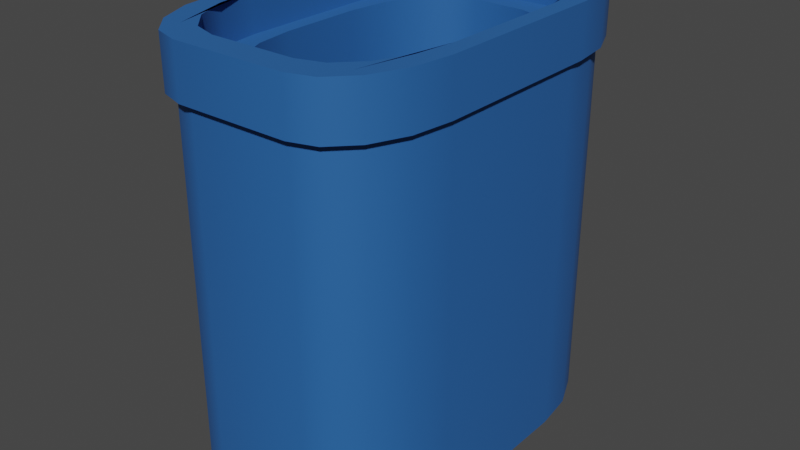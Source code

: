 # Source: skralde_spand.blend  (saved by Blender 3.6.13; exported with 4.5.12 LTS)
import bpy
from mathutils import Matrix  # noqa: F401  (used for matrix-valued properties, if any)

bpy.ops.wm.read_factory_settings(use_empty=True)
scene = bpy.context.scene
scene.name = 'Scene'

# ---- collections
col_collection = bpy.data.collections.new('Collection'); scene.collection.children.link(col_collection)

# ---- materials (node trees are filled in below, after node groups)
mat_material_001 = bpy.data.materials.new('Material.001')
mat_material_001.use_transparent_shadow = False

# ---- node groups
ng_auto_smooth = bpy.data.node_groups.new('Auto Smooth', 'GeometryNodeTree')
_s = ng_auto_smooth.interface.new_socket(name='Geometry', in_out='OUTPUT', socket_type='NodeSocketGeometry')
_s = ng_auto_smooth.interface.new_socket(name='Geometry', in_out='INPUT', socket_type='NodeSocketGeometry')
_s = ng_auto_smooth.interface.new_socket(name='Angle', in_out='INPUT', socket_type='NodeSocketFloat')
_s.subtype = 'ANGLE'
_s.min_value = 0.0
_s.max_value = 3.142
ng_auto_smooth.is_modifier = True
_N = ng_auto_smooth.nodes; _L = ng_auto_smooth.links
n0 = _N.new('NodeGroupOutput'); n0.name = 'Group Output'; n0.location = (480, -100)
n1 = _N.new('NodeGroupInput'); n1.name = 'Group Input'; n1.location = (-420, -300)
n2 = _N.new('NodeGroupInput'); n2.name = 'Group Input.001'; n2.location = (-60, -100)
n3 = _N.new('GeometryNodeSetShadeSmooth'); n3.name = 'Set Shade Smooth'; n3.location = (120, -100)
n3.domain = 'EDGE'
n4 = _N.new('GeometryNodeSetShadeSmooth'); n4.name = 'Set Shade Smooth.001'; n4.location = (300, -100)
n5 = _N.new('GeometryNodeInputMeshEdgeAngle'); n5.name = 'Edge Angle'; n5.location = (-420, -220)
n6 = _N.new('GeometryNodeInputEdgeSmooth'); n6.name = 'Is Edge Smooth'; n6.location = (-60, -160)
n7 = _N.new('GeometryNodeInputShadeSmooth'); n7.name = 'Is Face Smooth'; n7.location = (-240, -340)
n8 = _N.new('FunctionNodeBooleanMath'); n8.name = 'Boolean Math'; n8.location = (-60, -220)
n9 = _N.new('FunctionNodeCompare'); n9.name = 'Compare'; n9.location = (-240, -180)
n9.operation = 'LESS_EQUAL'
_L.new(n5.outputs[0], n9.inputs[0])
_L.new(n4.outputs[0], n0.inputs[0])
_L.new(n1.outputs[1], n9.inputs[1])
_L.new(n9.outputs[0], n8.inputs[0])
_L.new(n7.outputs[0], n8.inputs[1])
_L.new(n2.outputs[0], n3.inputs[0])
_L.new(n6.outputs[0], n3.inputs[1])
_L.new(n3.outputs[0], n4.inputs[0])
_L.new(n8.outputs[0], n3.inputs[2])
n0.is_active_output = True

# ---- material node trees
mat_material_001.use_nodes = True; mat_material_001.node_tree.nodes.clear()
_N = mat_material_001.node_tree.nodes; _L = mat_material_001.node_tree.links
n0 = _N.new('ShaderNodeBsdfPrincipled'); n0.name = 'Principled BSDF'; n0.location = (10, 300)
n0.distribution = 'GGX'
n0.subsurface_method = 'RANDOM_WALK_SKIN'
n0.inputs[0].default_value = (0.01252, 0.1176, 0.3931, 1.0)
n0.inputs[1].default_value = 0.1102
n0.inputs[2].default_value = 0.7756
n0.inputs[3].default_value = 1.45
n0.inputs[13].default_value = 0.7441
n0.inputs[27].default_value = (0.0, 0.0, 0.0, 1.0)
n0.inputs[28].default_value = 1.0
n1 = _N.new('ShaderNodeOutputMaterial'); n1.name = 'Material Output'; n1.location = (300, 300)
_L.new(n0.outputs[0], n1.inputs[0])
n1.is_active_output = True

# ---- world
world_world = bpy.data.worlds.new('World'); scene.world = world_world
world_world.use_nodes = True; world_world.node_tree.nodes.clear()
_N = world_world.node_tree.nodes; _L = world_world.node_tree.links
n0 = _N.new('ShaderNodeOutputWorld'); n0.name = 'World Output'; n0.location = (300, 300)
n1 = _N.new('ShaderNodeBackground'); n1.name = 'Background'; n1.location = (10, 300)
n1.inputs[0].default_value = (0.05088, 0.05088, 0.05088, 1.0)
_L.new(n1.outputs[0], n0.inputs[0])
n0.is_active_output = True
world_world.color = (0.05088, 0.05088, 0.05088)
world_world.use_sun_shadow = False
world_world.sun_shadow_jitter_overblur = 0.0

# ---- meshes
me_cube_001 = bpy.data.meshes.new('Cube.001')
me_cube_001.from_pydata([(-0.357, -0.9022, 1.274), (-0.9022, -0.357, 1.274), (-0.5657, -0.8607, 1.274), (-0.7425, -0.7425, 1.274), (-0.8607, -0.5657, 1.274), (-0.9022, 0.357, 1.274), (-0.357, 0.9022, 1.274), (-0.8607, 0.5657, 1.274), (-0.7425, 0.7425, 1.274), (-0.5657, 0.8607, 1.274), (0.357, 0.9022, 1.274), (0.9022, 0.357, 1.274), (0.5657, 0.8607, 1.274), (0.7425, 0.7425, 1.274), (0.8607, 0.5657, 1.274), (0.9022, -0.357, 1.274), (0.357, -0.9022, 1.274), (0.7669, -0.8569, 1.274), (0.8607, -0.5657, 1.274), (0.7425, -0.7425, 1.274), (0.5657, -0.8607, 1.274), (-0.3554, -0.9022, 1.074), (-0.9022, -0.3554, 1.074), (-0.5647, -0.8606, 1.074), (-0.7421, -0.7421, 1.074), (-0.8606, -0.5647, 1.074), (-0.9022, 0.3554, 1.074), (-0.3554, 0.9022, 1.074), (-0.8606, 0.5647, 1.074), (-0.7421, 0.7421, 1.074), (-0.5647, 0.8606, 1.074), (0.3554, 0.9022, 1.074), (0.9022, 0.3554, 1.074), (0.5647, 0.8606, 1.074), (0.7421, 0.7421, 1.074), (0.8606, 0.5647, 1.074), (0.9022, -0.3554, 1.074), (0.3554, -0.9022, 1.074), (0.8606, -0.5647, 1.074), (0.7421, -0.7421, 1.074), (0.5647, -0.8606, 1.074), (-0.2199, -0.7668, 1.074), (-0.7668, -0.2199, 1.074), (-0.4292, -0.7251, 1.074), (-0.6066, -0.6066, 1.074), (-0.7251, -0.4292, 1.074), (-0.7668, 0.2199, 1.074), (-0.2199, 0.7668, 1.074), (-0.7251, 0.4292, 1.074), (-0.6066, 0.6066, 1.074), (-0.4292, 0.7251, 1.074), (0.2199, 0.7668, 1.074), (0.7668, 0.2199, 1.074), (0.4292, 0.7251, 1.074), (0.6066, 0.6066, 1.074), (0.7251, 0.4292, 1.074), (0.7668, -0.2199, 1.074), (0.2199, -0.7668, 1.074), (0.7251, -0.4292, 1.074), (0.6066, -0.6066, 1.074), (0.4292, -0.7251, 1.074), (-0.7668, -0.2216, -0.4822), (-0.2216, -0.7668, -0.4822), (-0.7253, -0.4302, -0.4822), (-0.6071, -0.6071, -0.4822), (-0.4302, -0.7253, -0.4822), (-0.2216, 0.7668, -0.4822), (-0.7668, 0.2216, -0.4822), (-0.4302, 0.7253, -0.4822), (-0.6071, 0.6071, -0.4822), (-0.7253, 0.4302, -0.4822), (0.7668, 0.2216, -0.4822), (0.2216, 0.7668, -0.4822), (0.7253, 0.4302, -0.4822), (0.6071, 0.6071, -0.4822), (0.4302, 0.7253, -0.4822), (0.2216, -0.7668, -0.4822), (0.7668, -0.2216, -0.4822), (0.4302, -0.7253, -0.4822), (0.6071, -0.6071, -0.4822), (0.7253, -0.4302, -0.4822), (-0.4352, -1.0, -1.0), (-1.0, -0.4352, -1.0), (-0.6513, -0.957, -1.0), (-0.8346, -0.8346, -1.0), (-0.957, -0.6513, -1.0), (-0.4335, -1.0, 1.0), (-1.0, -0.4335, 1.0), (-0.6503, -0.9569, 1.0), (-0.8341, -0.8341, 1.0), (-0.9569, -0.6503, 1.0), (-1.0, 0.4352, -1.0), (-0.4352, 1.0, -1.0), (-0.957, 0.6513, -1.0), (-0.8346, 0.8346, -1.0), (-0.6513, 0.957, -1.0), (-1.0, 0.4335, 1.0), (-0.4335, 1.0, 1.0), (-0.9569, 0.6503, 1.0), (-0.8341, 0.8341, 1.0), (-0.6503, 0.9569, 1.0), (1.0, -0.4352, -1.0), (0.4352, -1.0, -1.0), (0.957, -0.6513, -1.0), (0.8346, -0.8346, -1.0), (0.6513, -0.957, -1.0), (1.0, -0.4335, 1.0), (0.4335, -1.0, 1.0), (0.9569, -0.6503, 1.0), (0.8341, -0.8341, 1.0), (0.6503, -0.9569, 1.0), (0.4352, 1.0, -1.0), (1.0, 0.4352, -1.0), (0.6513, 0.957, -1.0), (0.8346, 0.8346, -1.0), (0.957, 0.6513, -1.0), (0.4335, 1.0, 1.0), (1.0, 0.4335, 1.0), (0.6503, 0.9569, 1.0), (0.8341, 0.8341, 1.0), (0.9569, 0.6503, 1.0), (-0.4753, -1.042, 1.0), (-1.042, -0.4753, 1.0), (-0.6921, -0.9986, 1.0), (-0.8758, -0.8758, 1.0), (-0.9986, -0.6921, 1.0), (-1.042, 0.4753, 1.0), (-0.4753, 1.042, 1.0), (-0.9986, 0.6921, 1.0), (-0.8758, 0.8758, 1.0), (-0.6921, 0.9986, 1.0), (0.4753, 1.042, 1.0), (1.042, 0.4753, 1.0), (0.6921, 0.9986, 1.0), (0.8758, 0.8758, 1.0), (0.9986, 0.6921, 1.0), (1.042, -0.4753, 1.0), (0.4753, -1.042, 1.0), (0.9986, -0.6921, 1.0), (0.8758, -0.8758, 1.0), (0.6921, -0.9986, 1.0), (-1.042, -0.477, 1.274), (-0.477, -1.042, 1.274), (-0.7084, -0.8777, 1.274), (-0.9988, -0.6931, 1.274), (-0.8763, -0.8763, 1.274), (-0.6931, -0.9988, 1.274), (-0.477, 1.042, 1.274), (-1.042, 0.477, 1.274), (-0.7435, 0.8631, 1.274), (-0.6931, 0.9988, 1.274), (-0.8763, 0.8763, 1.274), (-0.9988, 0.6931, 1.274), (1.042, 0.477, 1.274), (0.477, 1.042, 1.274), (0.7216, 0.8578, 1.274), (0.9988, 0.6931, 1.274), (0.8763, 0.8763, 1.274), (0.6931, 0.9988, 1.274), (0.477, -1.042, 1.274), (1.042, -0.477, 1.274), (0.6931, -0.9988, 1.274), (0.8763, -0.8763, 1.274), (0.9988, -0.6931, 1.274)], [], [(102, 107, 86, 81), (116, 97, 127, 131), (106, 117, 132, 136), (96, 87, 122, 126), (82, 87, 96, 91), (92, 97, 116, 111), (149, 148, 141, 143, 1, 5), (112, 117, 106, 101), (126, 122, 141, 148), (86, 107, 137, 121), (26, 22, 42, 46), (121, 137, 159, 142), (131, 127, 147, 154), (136, 132, 153, 160), (155, 154, 147, 149, 6, 10), (0, 16, 37, 21), (10, 6, 27, 31), (15, 11, 32, 36), (46, 42, 61, 67), (17, 160, 153, 155, 11, 15), (143, 142, 159, 17, 16, 0), (41, 57, 76, 62), (21, 37, 57, 41), (31, 27, 47, 51), (36, 32, 52, 56), (51, 47, 66, 72), (56, 52, 71, 77), (71, 73, 74, 75, 72, 66, 68, 69, 70, 67, 61, 63, 64, 65, 62, 76, 78, 79, 80, 77), (0, 2, 143), (2, 3, 143), (3, 4, 143), (4, 1, 143), (5, 7, 149), (7, 8, 149), (8, 9, 149), (9, 6, 149), (10, 12, 155), (12, 13, 155), (13, 14, 155), (14, 11, 155), (15, 18, 17), (18, 19, 17), (19, 20, 17), (20, 16, 17), (15, 36, 38, 18), (18, 38, 39, 19), (19, 39, 40, 20), (20, 40, 37, 16), (22, 1, 4, 25), (25, 4, 3, 24), (24, 3, 2, 23), (23, 2, 0, 21), (5, 26, 28, 7), (7, 28, 29, 8), (8, 29, 30, 9), (9, 30, 27, 6), (32, 11, 14, 35), (35, 14, 13, 34), (34, 13, 12, 33), (33, 12, 10, 31), (31, 51, 53, 33), (33, 53, 54, 34), (34, 54, 55, 35), (35, 55, 52, 32), (57, 37, 40, 60), (60, 40, 39, 59), (59, 39, 38, 58), (58, 38, 36, 56), (21, 41, 43, 23), (23, 43, 44, 24), (24, 44, 45, 25), (25, 45, 42, 22), (47, 27, 30, 50), (50, 30, 29, 49), (49, 29, 28, 48), (48, 28, 26, 46), (41, 62, 65, 43), (43, 65, 64, 44), (44, 64, 63, 45), (45, 63, 61, 42), (66, 47, 50, 68), (68, 50, 49, 69), (69, 49, 48, 70), (70, 48, 46, 67), (56, 77, 80, 58), (58, 80, 79, 59), (59, 79, 78, 60), (60, 78, 76, 57), (71, 52, 55, 73), (73, 55, 54, 74), (74, 54, 53, 75), (75, 53, 51, 72), (5, 1, 22, 26), (141, 144, 143), (144, 145, 143), (145, 146, 143), (146, 142, 143), (147, 150, 149), (150, 151, 149), (151, 152, 149), (152, 148, 149), (153, 156, 155), (156, 157, 155), (157, 158, 155), (158, 154, 155), (159, 161, 17), (161, 162, 17), (162, 163, 17), (163, 160, 17), (81, 86, 88, 83), (83, 88, 89, 84), (84, 89, 90, 85), (85, 90, 87, 82), (97, 92, 95, 100), (100, 95, 94, 99), (99, 94, 93, 98), (98, 93, 91, 96), (117, 112, 115, 120), (120, 115, 114, 119), (119, 114, 113, 118), (118, 113, 111, 116), (107, 102, 105, 110), (110, 105, 104, 109), (109, 104, 103, 108), (108, 103, 101, 106), (106, 136, 138, 108), (108, 138, 139, 109), (109, 139, 140, 110), (110, 140, 137, 107), (122, 87, 90, 125), (125, 90, 89, 124), (124, 89, 88, 123), (123, 88, 86, 121), (96, 126, 128, 98), (98, 128, 129, 99), (99, 129, 130, 100), (100, 130, 127, 97), (132, 117, 120, 135), (135, 120, 119, 134), (134, 119, 118, 133), (133, 118, 116, 131), (131, 154, 158, 133), (133, 158, 157, 134), (134, 157, 156, 135), (135, 156, 153, 132), (159, 137, 140, 161), (161, 140, 139, 162), (162, 139, 138, 163), (163, 138, 136, 160), (121, 142, 146, 123), (123, 146, 145, 124), (124, 145, 144, 125), (125, 144, 141, 122), (147, 127, 130, 150), (150, 130, 129, 151), (151, 129, 128, 152), (152, 128, 126, 148), (91, 93, 94, 95, 92, 111, 113, 114, 115, 112, 101, 103, 104, 105, 102, 81, 83, 84, 85, 82)])
me_cube_001.polygons.foreach_set('use_smooth', [True] * 158)
_uv = me_cube_001.uv_layers.new(name='UVMap')
_uv.uv.foreach_set('vector', [0.375, 0.8206, 0.625, 0.8208, 0.625, 0.9292, 0.375, 0.9294, 0.625, 0.4292, 0.625, 0.3208, 0.625, 0.318, 0.625, 0.432, 0.625, 0.6792, 0.625, 0.5708, 0.625, 0.568, 0.625, 0.682, 0.625, 0.1792, 0.625, 0.07081, 0.625, 0.06797, 0.625, 0.182, 0.375, 0.0706, 0.625, 0.07081, 0.625, 0.1792, 0.375, 0.1794, 0.375, 0.3206, 0.625, 0.3208, 0.625, 0.4292, 0.375, 0.4294, 0.625, 0.25, 0.625, 0.1822, 0.625, 0.06777, 0.625, 0.0, 0.625, 0.07553, 0.625, 0.1745, 0.375, 0.5706, 0.625, 0.5708, 0.625, 0.6792, 0.375, 0.6794, 0.625, 0.182, 0.625, 0.06797, 0.625, 0.06777, 0.625, 0.1822, 0.625, 0.9292, 0.625, 0.8208, 0.625, 0.818, 0.625, 0.932, 0.625, 0.1742, 0.625, 0.07576, 0.625, 0.08914, 0.625, 0.1609, 0.625, 0.932, 0.625, 0.818, 0.625, 0.8178, 0.625, 0.9322, 0.625, 0.432, 0.625, 0.318, 0.625, 0.3178, 0.625, 0.4322, 0.625, 0.682, 0.625, 0.568, 0.625, 0.5678, 0.625, 0.6822, 0.625, 0.5, 0.625, 0.4322, 0.625, 0.3178, 0.625, 0.25, 0.625, 0.3255, 0.625, 0.4245, 0.625, 0.9245, 0.625, 0.8255, 0.625, 0.8258, 0.625, 0.9242, 0.625, 0.4245, 0.625, 0.3255, 0.625, 0.3258, 0.625, 0.4242, 0.625, 0.6745, 0.625, 0.5755, 0.625, 0.5758, 0.625, 0.6742, 0.625, 0.1609, 0.625, 0.08914, 0.625, 0.08888, 0.625, 0.1611, 0.625, 0.75, 0.625, 0.6822, 0.625, 0.5678, 0.625, 0.5, 0.625, 0.5755, 0.625, 0.6745, 0.625, 1.0, 0.625, 0.9322, 0.625, 0.8178, 0.625, 0.75, 0.625, 0.8255, 0.625, 0.9245, 0.625, 0.9109, 0.625, 0.8391, 0.625, 0.8389, 0.625, 0.9111, 0.625, 0.9242, 0.625, 0.8258, 0.625, 0.8391, 0.625, 0.9109, 0.625, 0.4242, 0.625, 0.3258, 0.625, 0.3391, 0.625, 0.4109, 0.625, 0.6742, 0.625, 0.5758, 0.625, 0.5891, 0.625, 0.6609, 0.625, 0.4109, 0.625, 0.3391, 0.625, 0.3389, 0.625, 0.4111, 0.625, 0.6609, 0.625, 0.5891, 0.625, 0.5889, 0.625, 0.6611, 0.625, 0.5889, 0.6318, 0.5549, 0.651, 0.526, 0.6799, 0.5068, 0.7139, 0.5, 0.7861, 0.5, 0.8201, 0.5068, 0.849, 0.526, 0.8682, 0.5549, 0.875, 0.5889, 0.875, 0.6611, 0.8682, 0.6951, 0.849, 0.724, 0.8201, 0.7432, 0.7861, 0.75, 0.7139, 0.75, 0.6799, 0.7432, 0.651, 0.724, 0.6318, 0.6951, 0.625, 0.6611, 0.625, 0.0, 0.625, -0.01945, 0.625, 0.0, 0.625, -0.01945, 0.625, 0.02212, 0.625, 0.0, 0.625, 0.02212, 0.625, 0.04663, 0.625, 0.0, 0.625, 0.04663, 0.625, 0.07553, 0.625, 0.0, 0.625, 0.1745, 0.625, 0.2034, 0.625, 0.25, 0.625, 0.2034, 0.625, 0.2279, 0.625, 0.25, 0.625, 0.2279, 0.625, 0.2443, 0.625, 0.25, 0.625, 0.2443, 0.625, 0.25, 0.625, 0.25, 0.625, 0.4245, 0.625, 0.4534, 0.625, 0.5, 0.625, 0.4534, 0.625, 0.4779, 0.625, 0.5, 0.625, 0.4779, 0.625, 0.4943, 0.625, 0.5, 0.625, 0.4943, 0.625, 0.5, 0.625, 0.5, 0.625, 0.6745, 0.625, 0.7034, 0.625, 0.75, 0.625, 0.7034, 0.625, 0.7279, 0.625, 0.75, 0.625, 0.7279, 0.625, 0.7443, 0.625, 0.75, 0.625, 0.7443, 0.625, 0.75, 0.625, 0.75, 0.625, 0.6745, 0.625, 0.6742, 0.625, 0.7053, 0.625, 0.7034, 0.625, 0.7034, 0.625, 0.7053, 0.625, 0.75, 0.625, 0.75, 0.625, 0.75, 0.625, 0.75, 0.625, 0.7947, 0.625, 0.7966, 0.625, 0.7966, 0.625, 0.7947, 0.625, 0.8258, 0.625, 0.8255, 0.625, 0.07576, 0.625, 0.07553, 0.625, 0.04663, 0.625, 0.04677, 0.625, 0.04677, 0.625, 0.04663, 0.625, 0.0, 0.625, 0.0, 0.625, 1.0, 0.625, 1.0, 0.625, 0.9534, 0.625, 0.9532, 0.625, 0.9532, 0.625, 0.9534, 0.625, 0.9245, 0.625, 0.9242, 0.625, 0.1745, 0.625, 0.1742, 0.625, 0.2053, 0.625, 0.2034, 0.625, 0.2034, 0.625, 0.2053, 0.625, 0.25, 0.625, 0.25, 0.625, 0.25, 0.625, 0.25, 0.625, 0.2947, 0.625, 0.2966, 0.625, 0.2966, 0.625, 0.2947, 0.625, 0.3258, 0.625, 0.3255, 0.625, 0.5758, 0.625, 0.5755, 0.625, 0.5466, 0.625, 0.5447, 0.625, 0.5447, 0.625, 0.5466, 0.625, 0.5, 0.625, 0.5, 0.625, 0.5, 0.625, 0.5, 0.625, 0.4534, 0.625, 0.4553, 0.625, 0.4553, 0.625, 0.4534, 0.625, 0.4245, 0.625, 0.4242, 0.625, 0.4242, 0.625, 0.4109, 0.625, 0.4465, 0.625, 0.4553, 0.625, 0.4553, 0.625, 0.4465, 0.625, 0.5, 0.625, 0.5, 0.625, 0.5, 0.625, 0.5, 0.625, 0.5535, 0.625, 0.5447, 0.625, 0.5447, 0.625, 0.5535, 0.625, 0.5891, 0.625, 0.5758, 0.625, 0.8391, 0.625, 0.8258, 0.625, 0.7947, 0.625, 0.8035, 0.625, 0.8035, 0.625, 0.7947, 0.625, 0.75, 0.625, 0.75, 0.625, 0.75, 0.625, 0.75, 0.625, 0.7053, 0.625, 0.6965, 0.625, 0.6965, 0.625, 0.7053, 0.625, 0.6742, 0.625, 0.6609, 0.625, 0.9242, 0.625, 0.9109, 0.625, 0.9481, 0.625, 0.9574, 0.625, 0.9574, 0.625, 0.9481, 0.625, 1.0, 0.625, 1.0, 0.625, 0.0, 0.625, 0.0, 0.625, 0.05191, 0.625, 0.04257, 0.625, 0.04257, 0.625, 0.05191, 0.625, 0.08914, 0.625, 0.07576, 0.625, 0.3391, 0.625, 0.3258, 0.625, 0.2947, 0.625, 0.3035, 0.625, 0.3035, 0.625, 0.2947, 0.625, 0.25, 0.625, 0.25, 0.625, 0.25, 0.625, 0.25, 0.625, 0.2053, 0.625, 0.1965, 0.625, 0.1965, 0.625, 0.2053, 0.625, 0.1742, 0.625, 0.1609, 0.625, 0.9109, 0.625, 0.9111, 0.625, 0.9451, 0.625, 0.945, 0.625, 0.945, 0.625, 0.9451, 0.625, 1.0, 0.625, 1.0, 0.625, 0.0, 0.625, 0.0, 0.625, 0.05487, 0.625, 0.05503, 0.625, 0.05503, 0.625, 0.05487, 0.625, 0.08888, 0.625, 0.08914, 0.625, 0.3389, 0.625, 0.3391, 0.625, 0.3035, 0.625, 0.3049, 0.625, 0.3049, 0.625, 0.3035, 0.625, 0.25, 0.625, 0.25, 0.625, 0.25, 0.625, 0.25, 0.625, 0.1965, 0.625, 0.1951, 0.625, 0.1951, 0.625, 0.1965, 0.625, 0.1609, 0.625, 0.1611, 0.625, 0.6609, 0.625, 0.6611, 0.625, 0.6951, 0.625, 0.6965, 0.625, 0.6965, 0.625, 0.6951, 0.625, 0.75, 0.625, 0.75, 0.625, 0.75, 0.625, 0.75, 0.625, 0.8049, 0.625, 0.8035, 0.625, 0.8035, 0.625, 0.8049, 0.625, 0.8389, 0.625, 0.8391, 0.625, 0.5889, 0.625, 0.5891, 0.625, 0.5535, 0.625, 0.5549, 0.625, 0.5549, 0.625, 0.5535, 0.625, 0.5, 0.625, 0.5, 0.625, 0.5, 0.625, 0.5, 0.625, 0.4465, 0.625, 0.4451, 0.625, 0.4451, 0.625, 0.4465, 0.625, 0.4109, 0.625, 0.4111, 0.625, 0.1745, 0.625, 0.07553, 0.625, 0.07576, 0.625, 0.1742, 0.625, 1.0, 0.625, 0.9948, 0.625, 1.0, 0.625, 0.9948, 0.625, 0.9802, 0.625, 1.0, 0.625, 0.9802, 0.625, 0.9582, 0.625, 1.0, 0.625, 0.9582, 0.625, 0.9322, 0.625, 1.0, 0.625, 0.3178, 0.625, 0.2918, 0.625, 0.25, 0.625, 0.2918, 0.625, 0.2698, 0.625, 0.25, 0.625, 0.2698, 0.625, 0.2552, 0.625, 0.25, 0.625, 0.2552, 0.625, 0.25, 0.625, 0.25, 0.625, 0.5678, 0.625, 0.5418, 0.625, 0.5, 0.625, 0.5418, 0.625, 0.5198, 0.625, 0.5, 0.625, 0.5198, 0.625, 0.5052, 0.625, 0.5, 0.625, 0.5052, 0.625, 0.5, 0.625, 0.5, 0.625, 0.8178, 0.625, 0.7918, 0.625, 0.75, 0.625, 0.7918, 0.625, 0.7698, 0.625, 0.75, 0.625, 0.7698, 0.625, 0.7552, 0.625, 0.75, 0.625, 0.7552, 0.625, 0.75, 0.625, 0.75, 0.375, 0.9294, 0.625, 0.9292, 0.625, 0.9563, 0.375, 0.9564, 0.375, 0.9564, 0.625, 0.9563, 0.625, 1.0, 0.375, 1.0, 0.375, 0.0, 0.625, 0.0, 0.625, 0.04371, 0.375, 0.04358, 0.375, 0.04358, 0.625, 0.04371, 0.625, 0.07081, 0.375, 0.0706, 0.625, 0.3208, 0.375, 0.3206, 0.375, 0.2936, 0.625, 0.292, 0.625, 0.292, 0.375, 0.2936, 0.375, 0.25, 0.625, 0.25, 0.625, 0.25, 0.375, 0.25, 0.375, 0.2064, 0.625, 0.208, 0.625, 0.208, 0.375, 0.2064, 0.375, 0.1794, 0.625, 0.1792, 0.625, 0.5708, 0.375, 0.5706, 0.375, 0.5436, 0.625, 0.542, 0.625, 0.542, 0.375, 0.5436, 0.375, 0.5, 0.625, 0.5, 0.625, 0.5, 0.375, 0.5, 0.375, 0.4564, 0.625, 0.458, 0.625, 0.458, 0.375, 0.4564, 0.375, 0.4294, 0.625, 0.4292, 0.625, 0.8208, 0.375, 0.8206, 0.375, 0.7936, 0.625, 0.792, 0.625, 0.792, 0.375, 0.7936, 0.375, 0.75, 0.625, 0.75, 0.625, 0.75, 0.375, 0.75, 0.375, 0.7064, 0.625, 0.708, 0.625, 0.708, 0.375, 0.7064, 0.375, 0.6794, 0.625, 0.6792, 0.625, 0.6792, 0.625, 0.682, 0.625, 0.7098, 0.625, 0.708, 0.625, 0.708, 0.625, 0.7098, 0.625, 0.75, 0.625, 0.75, 0.625, 0.75, 0.625, 0.75, 0.625, 0.7902, 0.625, 0.792, 0.625, 0.792, 0.625, 0.7902, 0.625, 0.818, 0.625, 0.8208, 0.625, 0.06797, 0.625, 0.07081, 0.625, 0.04038, 0.625, 0.03838, 0.625, 0.03838, 0.625, 0.04038, 0.625, 0.0, 0.625, 0.0, 0.625, 1.0, 0.625, 1.0, 0.625, 0.9596, 0.625, 0.9616, 0.625, 0.9616, 0.625, 0.9596, 0.625, 0.9292, 0.625, 0.932, 0.625, 0.1792, 0.625, 0.182, 0.625, 0.2098, 0.625, 0.208, 0.625, 0.208, 0.625, 0.2098, 0.625, 0.25, 0.625, 0.25, 0.625, 0.25, 0.625, 0.25, 0.625, 0.2902, 0.625, 0.292, 0.625, 0.292, 0.625, 0.2902, 0.625, 0.318, 0.625, 0.3208, 0.625, 0.568, 0.625, 0.5708, 0.625, 0.542, 0.625, 0.5402, 0.625, 0.5402, 0.625, 0.542, 0.625, 0.5, 0.625, 0.5, 0.625, 0.5, 0.625, 0.5, 0.625, 0.458, 0.625, 0.4598, 0.625, 0.4598, 0.625, 0.458, 0.625, 0.4292, 0.625, 0.432, 0.625, 0.432, 0.625, 0.4322, 0.625, 0.4582, 0.625, 0.4598, 0.625, 0.4598, 0.625, 0.4582, 0.625, 0.5, 0.625, 0.5, 0.625, 0.5, 0.625, 0.5, 0.625, 0.5418, 0.625, 0.5402, 0.625, 0.5402, 0.625, 0.5418, 0.625, 0.5678, 0.625, 0.568, 0.625, 0.8178, 0.625, 0.818, 0.625, 0.7902, 0.625, 0.7918, 0.625, 0.7918, 0.625, 0.7902, 0.625, 0.75, 0.625, 0.75, 0.625, 0.75, 0.625, 0.75, 0.625, 0.7098, 0.625, 0.7082, 0.625, 0.7082, 0.625, 0.7098, 0.625, 0.682, 0.625, 0.6822, 0.625, 0.932, 0.625, 0.9322, 0.625, 0.9582, 0.625, 0.958, 0.625, 0.958, 0.625, 0.9582, 0.625, 1.0, 0.625, 1.0, 0.625, 0.0, 0.625, 0.0, 0.625, 0.04184, 0.625, 0.04196, 0.625, 0.04196, 0.625, 0.04184, 0.625, 0.06777, 0.625, 0.06797, 0.625, 0.3178, 0.625, 0.318, 0.625, 0.2902, 0.625, 0.2918, 0.625, 0.2918, 0.625, 0.2902, 0.625, 0.25, 0.625, 0.25, 0.625, 0.25, 0.625, 0.25, 0.625, 0.2098, 0.625, 0.2082, 0.625, 0.2082, 0.625, 0.2098, 0.625, 0.182, 0.625, 0.1822, 0.125, 0.5706, 0.1304, 0.5436, 0.1457, 0.5207, 0.1686, 0.5054, 0.1956, 0.5, 0.3044, 0.5, 0.3314, 0.5054, 0.3543, 0.5207, 0.3696, 0.5436, 0.375, 0.5706, 0.375, 0.6794, 0.3696, 0.7064, 0.3543, 0.7293, 0.3314, 0.7446, 0.3044, 0.75, 0.1956, 0.75, 0.1686, 0.7446, 0.1457, 0.7293, 0.1304, 0.7064, 0.125, 0.6794])
me_cube_001.materials.append(mat_material_001)
me_cube_001.update()

# ---- objects
ob_cube_col = bpy.data.objects.new('Cube-col', me_cube_001)

# ---- transforms, parenting, visibility, modifiers, constraints
ob_cube_col.location = (0.0, 0.0, 0.0)
ob_cube_col.scale = (0.6397, 1.0, 1.0)
_m = ob_cube_col.modifiers.new('Auto Smooth', 'NODES')
_m.node_group = ng_auto_smooth
_gi = [s.identifier for s in ng_auto_smooth.interface.items_tree if s.item_type == 'SOCKET' and s.in_out == 'INPUT']
_m[_gi[1]] = 0.5236  # Angle

# ---- collection membership
col_collection.objects.link(ob_cube_col)

# ---- scene / render settings (as saved in the file)
scene.frame_start = 1; scene.frame_end = 250; scene.frame_set(1)
scene.render.engine = 'BLENDER_EEVEE_NEXT'
scene.cycles.sampling_pattern = 'TABULATED_SOBOL'
scene.view_settings.view_transform = 'Filmic'
bpy.context.view_layer.update()

# ---- added for rendering (the .blend has no active camera and no usable light): camera, sun
cam_auto = bpy.data.cameras.new('AutoCamera')
cam_auto.lens = 50.0
cam_auto.sensor_width = 36.0
cam_auto.clip_end = 1000.0
ob_auto_camera = bpy.data.objects.new('AutoCamera', cam_auto)
scene.collection.objects.link(ob_auto_camera)
ob_auto_camera.location = (3.10833, -3.72999, 2.62346)
ob_auto_camera.rotation_euler = (1.09748, -7.21219e-08, 0.694738)
scene.camera = ob_auto_camera
light_auto_sun = bpy.data.lights.new('AutoSun', 'SUN')
light_auto_sun.energy = 3.0
light_auto_sun.angle = 0.0523599
ob_auto_sun = bpy.data.objects.new('AutoSun', light_auto_sun)
scene.collection.objects.link(ob_auto_sun)
ob_auto_sun.rotation_euler = (0.872665, 0.174533, 0.523599)
bpy.context.view_layer.update()
